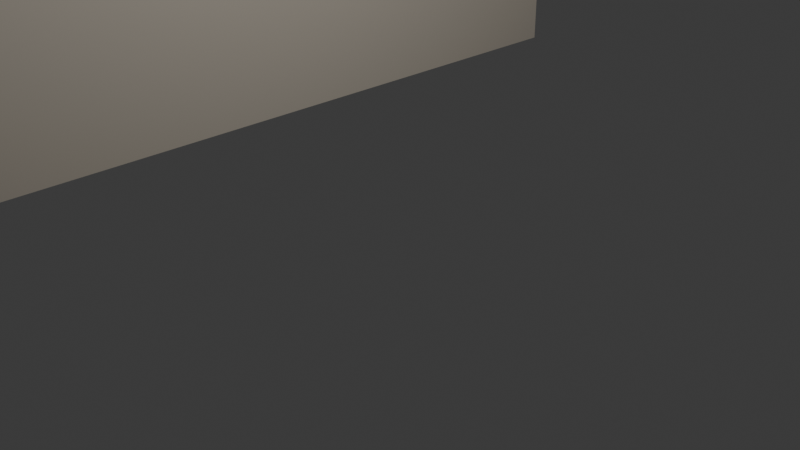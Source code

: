 # Source: Cell_Wall.blend  (saved by Blender 4.4.30; exported with 4.5.12 LTS)
import bpy
from mathutils import Matrix  # noqa: F401  (used for matrix-valued properties, if any)

bpy.ops.wm.read_factory_settings(use_empty=True)
scene = bpy.context.scene
scene.name = 'Scene'

# ---- collections
col_collection = bpy.data.collections.new('Collection'); scene.collection.children.link(col_collection)

# ---- materials (node trees are filled in below, after node groups)
mat_off_white_wall = bpy.data.materials.new('Off White Wall')

# ---- material node trees
mat_off_white_wall.use_nodes = True; mat_off_white_wall.node_tree.nodes.clear()
_N = mat_off_white_wall.node_tree.nodes; _L = mat_off_white_wall.node_tree.links
n0 = _N.new('ShaderNodeBsdfPrincipled'); n0.name = 'Principled BSDF'; n0.location = (-1219, 737)
n0.inputs[0].default_value = (0.5647, 0.5096, 0.4286, 1.0)
n1 = _N.new('ShaderNodeOutputMaterial'); n1.name = 'Material Output'; n1.location = (-860, 693)
_L.new(n0.outputs[0], n1.inputs[0])
n1.is_active_output = True

# ---- world
world_world = bpy.data.worlds.new('World'); scene.world = world_world
world_world.use_nodes = True; world_world.node_tree.nodes.clear()
_N = world_world.node_tree.nodes; _L = world_world.node_tree.links
n0 = _N.new('ShaderNodeOutputWorld'); n0.name = 'World Output'; n0.location = (300, 300)
n1 = _N.new('ShaderNodeBackground'); n1.name = 'Background'; n1.location = (10, 300)
n1.inputs[0].default_value = (0.05088, 0.05088, 0.05088, 1.0)
_L.new(n1.outputs[0], n0.inputs[0])
n0.is_active_output = True
world_world.color = (0.05088, 0.05088, 0.05088)
world_world.sun_shadow_jitter_overblur = 0.0

# ---- cameras
cam_camera = bpy.data.cameras.new('Camera')
cam_camera.clip_end = 100.0
cam_camera.ortho_scale = 7.314

# ---- lights
light_light = bpy.data.lights.new('Light', 'POINT')
light_light.energy = 1000.0
light_light.shadow_soft_size = 0.1

# ---- meshes
me_cube_005 = bpy.data.meshes.new('Cube.005')
me_cube_005.from_pydata([(-1.0, -1.0, -1.0), (-1.0, -1.0, 1.0), (-1.0, 1.0, -1.0), (-1.0, 1.0, 1.0), (1.0, -1.0, -1.0), (1.0, -1.0, 1.0), (1.0, 1.0, -1.0), (1.0, 1.0, 1.0)], [], [(0, 2, 3, 1), (2, 6, 7, 3), (6, 4, 5, 7), (4, 0, 1, 5), (2, 0, 4, 6), (7, 5, 1, 3)])
me_cube_005.polygons.foreach_set('use_smooth', [True] * 6)
_uv = me_cube_005.uv_layers.new(name='UVMap')
_uv.uv.foreach_set('vector', [0.375, 0.0, 0.375, 0.25, 0.625, 0.25, 0.625, 0.0, 0.375, 0.25, 0.375, 0.5, 0.625, 0.5, 0.625, 0.25, 0.375, 0.5, 0.375, 0.75, 0.625, 0.75, 0.625, 0.5, 0.375, 0.75, 0.375, 1.0, 0.625, 1.0, 0.625, 0.75, 0.125, 0.5, 0.125, 0.75, 0.375, 0.75, 0.375, 0.5, 0.625, 0.5, 0.625, 0.75, 0.875, 0.75, 0.875, 0.5])
me_cube_005.materials.append(mat_off_white_wall)
me_cube_005.update()

# ---- objects
ob_light = bpy.data.objects.new('Light', light_light)
ob_camera = bpy.data.objects.new('Camera', cam_camera)
ob_left_wall = bpy.data.objects.new('Left Wall', me_cube_005)

# ---- transforms, parenting, visibility, modifiers, constraints
ob_light.location = (4.076, 1.005, 5.904)
ob_light.rotation_euler = (0.6503, 0.05522, 1.866)
ob_light.lock_rotations_4d = False
ob_light.empty_display_type = 'ARROWS'
ob_light.color = (0.0, 0.0, 0.0, 0.0)
ob_light.lineart.crease_threshold = 0.0
ob_camera.location = (7.359, -6.926, 4.958)
ob_camera.rotation_euler = (1.109, 0.0, 0.8149)
ob_camera.lock_rotations_4d = False
ob_camera.empty_display_type = 'ARROWS'
ob_camera.color = (0.0, 0.0, 0.0, 0.0)
ob_camera.display_type = 'WIRE'
ob_camera.lineart.crease_threshold = 0.0
ob_left_wall.location = (-2.65, 0.0, 2.8)
ob_left_wall.rotation_euler = (0.0, 1.571, 0.0)
ob_left_wall.scale = (2.5, 5.0, 0.15)

# ---- collection membership
col_collection.objects.link(ob_light)
col_collection.objects.link(ob_camera)
col_collection.objects.link(ob_left_wall)

# ---- scene / render settings (as saved in the file)
scene.camera = ob_camera
scene.frame_start = 1; scene.frame_end = 250; scene.frame_set(1)
scene.render.engine = 'BLENDER_EEVEE_NEXT'
bpy.context.view_layer.update()

